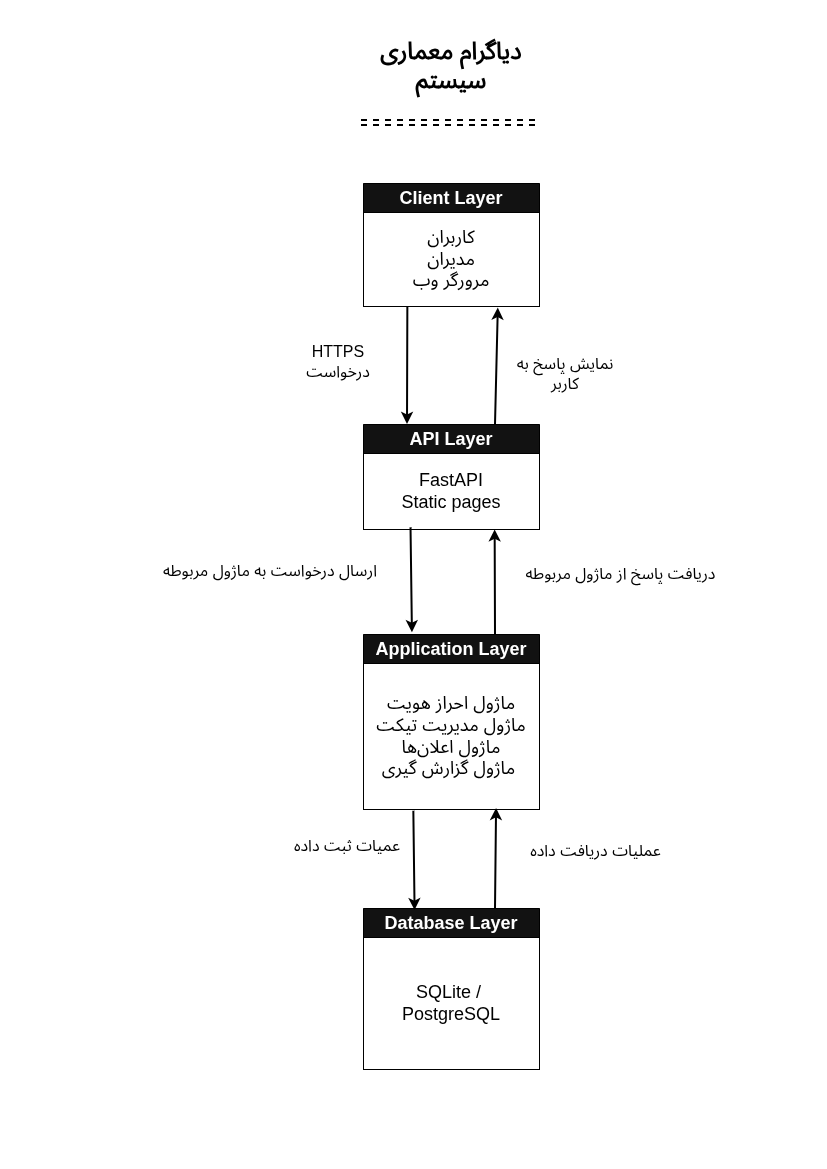

The diagram above was exported from draw.io. Its source (the exported page's mxGraphModel, read from the mxfile embedded in the PNG):
<mxGraphModel dx="1414" dy="759" grid="0" gridSize="10" guides="1" tooltips="1" connect="1" arrows="1" fold="1" page="1" pageScale="1" pageWidth="827" pageHeight="1169" background="light-dark(#FFFFFF,#FFFFFF)" math="0" shadow="0">
  <root>
    <mxCell id="0" />
    <mxCell id="1" parent="0" />
    <mxCell id="XFB4hS0oT9PbkNmTpi2_-68" parent="1" style="swimlane;fontStyle=1;align=center;verticalAlign=middle;childLayout=stackLayout;horizontal=1;startSize=29;horizontalStack=0;resizeParent=1;resizeParentMax=0;resizeLast=0;collapsible=0;marginBottom=0;html=1;whiteSpace=wrap;strokeColor=light-dark(#000000,#000000);fontSize=18;" value="&lt;font&gt;Client Layer&lt;/font&gt;" vertex="1">
      <mxGeometry height="123" width="176" x="363" y="183" as="geometry" />
    </mxCell>
    <mxCell id="XFB4hS0oT9PbkNmTpi2_-69" parent="XFB4hS0oT9PbkNmTpi2_-68" style="text;html=1;strokeColor=light-dark(#000000,#000000);fillColor=none;align=center;verticalAlign=middle;spacingLeft=4;spacingRight=4;overflow=hidden;rotatable=0;points=[[0,0.5],[1,0.5]];portConstraint=eastwest;whiteSpace=wrap;fontSize=18;" value="&lt;font style=&quot;color: light-dark(rgb(0, 0, 0), rgb(0, 0, 0));&quot;&gt;کاربران&lt;/font&gt;&lt;div&gt;&lt;font style=&quot;color: light-dark(rgb(0, 0, 0), rgb(0, 0, 0));&quot;&gt;مدیران&lt;/font&gt;&lt;/div&gt;&lt;div&gt;&lt;font style=&quot;color: light-dark(rgb(0, 0, 0), rgb(0, 0, 0));&quot;&gt;مرورگر وب&lt;/font&gt;&lt;/div&gt;" vertex="1">
      <mxGeometry height="94" width="176" y="29" as="geometry" />
    </mxCell>
    <mxCell id="XFB4hS0oT9PbkNmTpi2_-79" parent="1" style="swimlane;fontStyle=1;align=center;verticalAlign=middle;childLayout=stackLayout;horizontal=1;startSize=29;horizontalStack=0;resizeParent=1;resizeParentMax=0;resizeLast=0;collapsible=0;marginBottom=0;html=1;whiteSpace=wrap;strokeColor=light-dark(#000000,#000000);fontSize=18;" value="&lt;font&gt;API Layer&lt;/font&gt;" vertex="1">
      <mxGeometry height="105" width="176" x="363" y="424" as="geometry" />
    </mxCell>
    <mxCell id="XFB4hS0oT9PbkNmTpi2_-80" parent="XFB4hS0oT9PbkNmTpi2_-79" style="text;html=1;strokeColor=light-dark(#000000,#000000);fillColor=none;align=center;verticalAlign=middle;spacingLeft=4;spacingRight=4;overflow=hidden;rotatable=0;points=[[0,0.5],[1,0.5]];portConstraint=eastwest;whiteSpace=wrap;fontSize=18;" value="&lt;font style=&quot;color: light-dark(rgb(0, 0, 0), rgb(0, 0, 0));&quot;&gt;&lt;span&gt;FastAPI&lt;/span&gt;&lt;/font&gt;&lt;div&gt;&lt;font style=&quot;color: light-dark(rgb(0, 0, 0), rgb(0, 0, 0));&quot;&gt;&lt;span&gt;Static pages&lt;/span&gt;&lt;/font&gt;&lt;/div&gt;" vertex="1">
      <mxGeometry height="76" width="176" y="29" as="geometry" />
    </mxCell>
    <mxCell id="XFB4hS0oT9PbkNmTpi2_-81" parent="1" style="swimlane;fontStyle=1;align=center;verticalAlign=middle;childLayout=stackLayout;horizontal=1;startSize=29;horizontalStack=0;resizeParent=1;resizeParentMax=0;resizeLast=0;collapsible=0;marginBottom=0;html=1;whiteSpace=wrap;strokeColor=light-dark(#000000,#000000);fontSize=18;" value="&lt;font&gt;Application Layer&lt;/font&gt;" vertex="1">
      <mxGeometry height="175" width="176" x="363" y="634" as="geometry" />
    </mxCell>
    <mxCell id="XFB4hS0oT9PbkNmTpi2_-82" parent="XFB4hS0oT9PbkNmTpi2_-81" style="text;html=1;strokeColor=light-dark(#000000,#000000);fillColor=none;align=center;verticalAlign=middle;spacingLeft=4;spacingRight=4;overflow=hidden;rotatable=0;points=[[0,0.5],[1,0.5]];portConstraint=eastwest;whiteSpace=wrap;fontSize=18;" value="&lt;font style=&quot;color: light-dark(rgb(0, 0, 0), rgb(0, 0, 0));&quot;&gt;ماژول احراز هویت&lt;/font&gt;&lt;div&gt;&lt;font style=&quot;color: light-dark(rgb(0, 0, 0), rgb(0, 0, 0));&quot;&gt;ماژول مدیریت تیکت&lt;/font&gt;&lt;/div&gt;&lt;div&gt;&lt;font style=&quot;color: light-dark(rgb(0, 0, 0), rgb(0, 0, 0));&quot;&gt;ماژول اعلانها&lt;/font&gt;&lt;/div&gt;&lt;div&gt;&lt;font style=&quot;color: light-dark(rgb(0, 0, 0), rgb(0, 0, 0));&quot;&gt;ماژول گزارش گیری&amp;nbsp;&lt;/font&gt;&lt;/div&gt;" vertex="1">
      <mxGeometry height="146" width="176" y="29" as="geometry" />
    </mxCell>
    <mxCell id="XFB4hS0oT9PbkNmTpi2_-83" parent="1" style="swimlane;fontStyle=1;align=center;verticalAlign=middle;childLayout=stackLayout;horizontal=1;startSize=29;horizontalStack=0;resizeParent=1;resizeParentMax=0;resizeLast=0;collapsible=0;marginBottom=0;html=1;whiteSpace=wrap;strokeColor=light-dark(#000000,#000000);fontSize=18;" value="&lt;font&gt;Database Layer&lt;/font&gt;" vertex="1">
      <mxGeometry height="161" width="176" x="363" y="908" as="geometry" />
    </mxCell>
    <mxCell id="XFB4hS0oT9PbkNmTpi2_-84" parent="XFB4hS0oT9PbkNmTpi2_-83" style="text;html=1;strokeColor=light-dark(#000000,#000000);fillColor=none;align=center;verticalAlign=middle;spacingLeft=4;spacingRight=4;overflow=hidden;rotatable=0;points=[[0,0.5],[1,0.5]];portConstraint=eastwest;whiteSpace=wrap;fontSize=18;" value="&lt;font style=&quot;color: light-dark(rgb(0, 0, 0), rgb(0, 0, 0));&quot;&gt;SQLite /&amp;nbsp;&lt;/font&gt;&lt;div&gt;&lt;font style=&quot;color: light-dark(rgb(0, 0, 0), rgb(0, 0, 0));&quot;&gt;PostgreSQL&lt;/font&gt;&lt;/div&gt;" vertex="1">
      <mxGeometry height="132" width="176" y="29" as="geometry" />
    </mxCell>
    <mxCell id="XFB4hS0oT9PbkNmTpi2_-85" edge="1" parent="1" source="XFB4hS0oT9PbkNmTpi2_-69" style="endArrow=classic;html=1;rounded=0;strokeColor=light-dark(#000000,#000000);strokeWidth=2;entryX=0.25;entryY=0;entryDx=0;entryDy=0;exitX=0.252;exitY=1.001;exitDx=0;exitDy=0;exitPerimeter=0;" target="XFB4hS0oT9PbkNmTpi2_-79" value="">
      <mxGeometry height="50" relative="1" width="50" as="geometry">
        <mxPoint x="151" y="316" as="sourcePoint" />
        <mxPoint x="352" y="376" as="targetPoint" />
      </mxGeometry>
    </mxCell>
    <mxCell id="XFB4hS0oT9PbkNmTpi2_-90" edge="1" parent="1" source="XFB4hS0oT9PbkNmTpi2_-79" style="endArrow=classic;html=1;rounded=0;strokeColor=light-dark(#000000,#000000);strokeWidth=2;exitX=0.75;exitY=0;exitDx=0;exitDy=0;entryX=0.766;entryY=1.017;entryDx=0;entryDy=0;entryPerimeter=0;" target="XFB4hS0oT9PbkNmTpi2_-69" value="">
      <mxGeometry height="50" relative="1" width="50" as="geometry">
        <mxPoint x="493" y="336" as="sourcePoint" />
        <mxPoint x="543" y="286" as="targetPoint" />
      </mxGeometry>
    </mxCell>
    <mxCell id="XFB4hS0oT9PbkNmTpi2_-96" parent="1" style="text;html=1;whiteSpace=wrap;strokeColor=none;fillColor=none;align=center;verticalAlign=middle;rounded=0;fontColor=light-dark(#000000,#000000);fontSize=16;" value="HTTPS درخواست" vertex="1">
      <mxGeometry height="30" width="114" x="281" y="346" as="geometry" />
    </mxCell>
    <mxCell id="XFB4hS0oT9PbkNmTpi2_-97" parent="1" style="text;html=1;whiteSpace=wrap;strokeColor=none;fillColor=none;align=center;verticalAlign=middle;rounded=0;fontColor=light-dark(#000000,#000000);fontSize=16;" value="نمایش پاسخ به کاربر" vertex="1">
      <mxGeometry height="30" width="128" x="501" y="358" as="geometry" />
    </mxCell>
    <mxCell id="XFB4hS0oT9PbkNmTpi2_-98" parent="1" style="text;html=1;whiteSpace=wrap;strokeColor=none;fillColor=none;align=center;verticalAlign=middle;rounded=0;fontColor=light-dark(#000000,#000000);fontSize=16;" value="ارسال درخواست به ماژول مربوطه" vertex="1">
      <mxGeometry height="30" width="226" x="157" y="555" as="geometry" />
    </mxCell>
    <mxCell id="XFB4hS0oT9PbkNmTpi2_-99" parent="1" style="text;html=1;whiteSpace=wrap;strokeColor=none;fillColor=none;align=center;verticalAlign=middle;rounded=0;fontColor=light-dark(#000000,#000000);fontSize=16;" value="دریافت پاسخ از ماژول مربوطه" vertex="1">
      <mxGeometry height="30" width="207" x="517" y="558" as="geometry" />
    </mxCell>
    <mxCell id="XFB4hS0oT9PbkNmTpi2_-100" parent="1" style="text;html=1;whiteSpace=wrap;strokeColor=none;fillColor=none;align=center;verticalAlign=middle;rounded=0;fontColor=light-dark(#000000,#000000);fontSize=16;" value="عمیات ثبت داده" vertex="1">
      <mxGeometry height="30" width="114" x="290" y="830" as="geometry" />
    </mxCell>
    <mxCell id="XFB4hS0oT9PbkNmTpi2_-101" parent="1" style="text;html=1;whiteSpace=wrap;strokeColor=none;fillColor=none;align=center;verticalAlign=middle;rounded=0;fontColor=light-dark(#000000,#000000);fontSize=16;" value="عملیات دریافت داده" vertex="1">
      <mxGeometry height="30" width="137" x="527" y="835" as="geometry" />
    </mxCell>
    <mxCell id="XFB4hS0oT9PbkNmTpi2_-104" parent="1" style="text;html=1;whiteSpace=wrap;overflow=hidden;rounded=0;align=center;" value="&lt;h1 style=&quot;margin-top: 0px;&quot;&gt;&lt;font style=&quot;color: light-dark(rgb(0, 0, 0), rgb(0, 0, 0));&quot;&gt;دیاگرام معماری سیستم&lt;/font&gt;&lt;/h1&gt;" vertex="1">
      <mxGeometry height="120" width="180" x="361" y="30" as="geometry" />
    </mxCell>
    <mxCell id="XFB4hS0oT9PbkNmTpi2_-105" edge="1" parent="1" source="XFB4hS0oT9PbkNmTpi2_-104" style="endArrow=none;html=1;rounded=0;exitX=0;exitY=0.75;exitDx=0;exitDy=0;entryX=1;entryY=0.75;entryDx=0;entryDy=0;strokeColor=light-dark(#000000,#000000);strokeWidth=2;dashed=1;" target="XFB4hS0oT9PbkNmTpi2_-104" value="">
      <mxGeometry height="50" relative="1" width="50" as="geometry">
        <mxPoint x="508" y="303" as="sourcePoint" />
        <mxPoint x="558" y="253" as="targetPoint" />
      </mxGeometry>
    </mxCell>
    <mxCell id="XFB4hS0oT9PbkNmTpi2_-106" edge="1" parent="1" style="endArrow=none;html=1;rounded=0;exitX=0;exitY=0.75;exitDx=0;exitDy=0;entryX=1;entryY=0.75;entryDx=0;entryDy=0;strokeColor=light-dark(#000000,#000000);strokeWidth=2;dashed=1;" value="">
      <mxGeometry height="50" relative="1" width="50" as="geometry">
        <mxPoint x="361" y="125" as="sourcePoint" />
        <mxPoint x="541" y="125" as="targetPoint" />
      </mxGeometry>
    </mxCell>
    <mxCell id="XFB4hS0oT9PbkNmTpi2_-107" edge="1" parent="1" source="XFB4hS0oT9PbkNmTpi2_-80" style="endArrow=classic;html=1;rounded=0;strokeColor=light-dark(#000000,#000000);strokeWidth=2;entryX=0.278;entryY=-0.01;entryDx=0;entryDy=0;exitX=0.27;exitY=0.978;exitDx=0;exitDy=0;exitPerimeter=0;entryPerimeter=0;" target="XFB4hS0oT9PbkNmTpi2_-81" value="">
      <mxGeometry height="50" relative="1" width="50" as="geometry">
        <mxPoint x="328" y="510.90999999999997" as="sourcePoint" />
        <mxPoint x="328" y="642.91" as="targetPoint" />
      </mxGeometry>
    </mxCell>
    <mxCell id="XFB4hS0oT9PbkNmTpi2_-108" edge="1" parent="1" source="XFB4hS0oT9PbkNmTpi2_-82" style="endArrow=classic;html=1;rounded=0;strokeColor=light-dark(#000000,#000000);strokeWidth=2;entryX=0.293;entryY=0.013;entryDx=0;entryDy=0;exitX=0.286;exitY=1.012;exitDx=0;exitDy=0;exitPerimeter=0;entryPerimeter=0;" target="XFB4hS0oT9PbkNmTpi2_-83" value="">
      <mxGeometry height="50" relative="1" width="50" as="geometry">
        <mxPoint x="327" y="790" as="sourcePoint" />
        <mxPoint x="327" y="922" as="targetPoint" />
      </mxGeometry>
    </mxCell>
    <mxCell id="XFB4hS0oT9PbkNmTpi2_-109" edge="1" parent="1" source="XFB4hS0oT9PbkNmTpi2_-81" style="endArrow=classic;html=1;rounded=0;strokeColor=light-dark(#000000,#000000);strokeWidth=2;exitX=0.75;exitY=0;exitDx=0;exitDy=0;entryX=0.748;entryY=1.005;entryDx=0;entryDy=0;entryPerimeter=0;" target="XFB4hS0oT9PbkNmTpi2_-80" value="">
      <mxGeometry height="50" relative="1" width="50" as="geometry">
        <mxPoint x="574" y="653.4" as="sourcePoint" />
        <mxPoint x="577" y="523.4" as="targetPoint" />
      </mxGeometry>
    </mxCell>
    <mxCell id="XFB4hS0oT9PbkNmTpi2_-110" edge="1" parent="1" source="XFB4hS0oT9PbkNmTpi2_-83" style="endArrow=classic;html=1;rounded=0;strokeColor=light-dark(#000000,#000000);strokeWidth=2;exitX=0.75;exitY=0;exitDx=0;exitDy=0;entryX=0.756;entryY=0.993;entryDx=0;entryDy=0;entryPerimeter=0;" target="XFB4hS0oT9PbkNmTpi2_-82" value="">
      <mxGeometry height="50" relative="1" width="50" as="geometry">
        <mxPoint x="574" y="898" as="sourcePoint" />
        <mxPoint x="577" y="768" as="targetPoint" />
      </mxGeometry>
    </mxCell>
  </root>
</mxGraphModel>